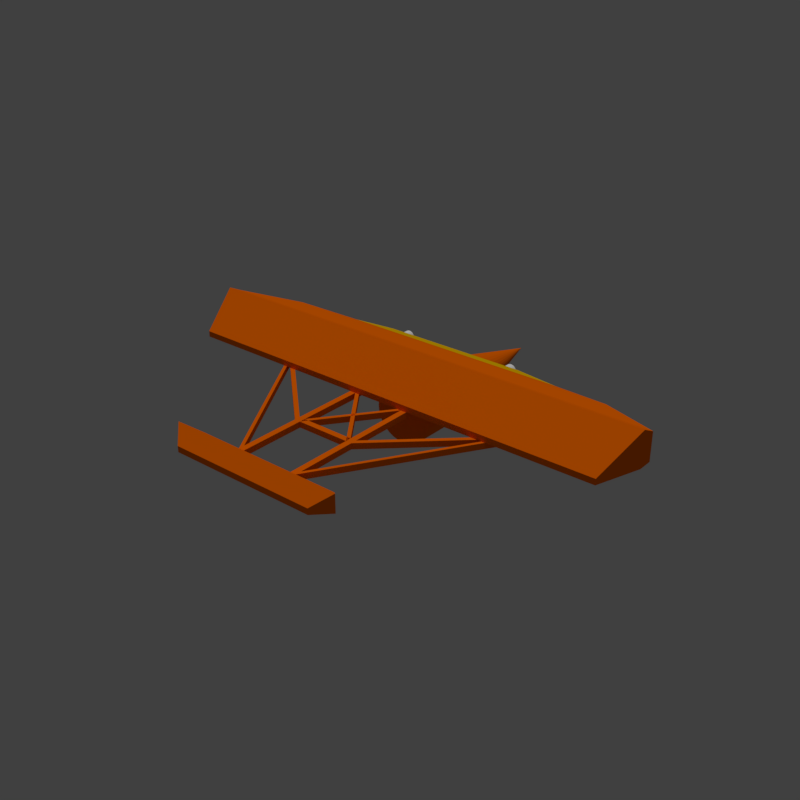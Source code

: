 # Source: WrightMilitaryFlyerOrange.blend  (saved by Blender 2.79.0; exported with 4.5.12 LTS)
import bpy
from mathutils import Matrix  # noqa: F401  (used for matrix-valued properties, if any)

bpy.ops.wm.read_factory_settings(use_empty=True)
scene = bpy.context.scene
scene.name = 'Scene'

# ---- collections
col_collection_1 = bpy.data.collections.new('Collection 1'); scene.collection.children.link(col_collection_1)

# ---- materials (node trees are filled in below, after node groups)
mat_wrightmilitaryflyerorange = bpy.data.materials.new('WrightMilitaryFlyerOrange')
mat_wrightmilitaryflyerorange.alpha_threshold = 0.0
mat_wrightmilitaryflyerorange.use_transparent_shadow = False
mat_wrightmilitaryflyerorange.diffuse_color = (1.0, 0.1605, 0.0, 1.0)
mat_wrightmilitaryflyerorange.roughness = 0.5
mat_wrightmilitaryflyerorange.specular_intensity = 0.0
mat_wrightmilitaryflyerlight = bpy.data.materials.new('WrightMilitaryFlyerLight')
mat_wrightmilitaryflyerlight.alpha_threshold = 0.0
mat_wrightmilitaryflyerlight.use_transparent_shadow = False
mat_wrightmilitaryflyerlight.diffuse_color = (1.0, 1.0, 1.0, 1.0)
mat_wrightmilitaryflyerlight.roughness = 0.5
mat_wrightmilitaryflyeryellow = bpy.data.materials.new('WrightMilitaryFlyerYellow')
mat_wrightmilitaryflyeryellow.alpha_threshold = 0.0
mat_wrightmilitaryflyeryellow.use_transparent_shadow = False
mat_wrightmilitaryflyeryellow.diffuse_color = (0.8, 0.4772, 0.0, 1.0)
mat_wrightmilitaryflyeryellow.roughness = 0.5
mat_wrightmilitaryflyeryellow.specular_intensity = 0.0

# ---- material node trees

# ---- world
world_world = bpy.data.worlds.new('World'); scene.world = world_world
world_world.color = (0.05088, 0.05088, 0.05088)
world_world.use_sun_shadow = False
world_world.sun_shadow_jitter_overblur = 0.0
world_world.cycles.sampling_method = 'MANUAL'

# ---- lights
light_sun = bpy.data.lights.new('Sun', 'SUN')
light_sun.transmission_factor = 0.0
light_sun.angle = 0.1993
light_sun.energy = 1.0
light_sun.shadow_buffer_clip_start = 0.5
light_sun.shadow_soft_size = 0.1
light_sun.shadow_cascade_max_distance = 1000.0

# ---- meshes
me_cone = bpy.data.meshes.new('Cone')
me_cone.from_pydata([(0.0, 1.0, -4.0), (0.1951, 0.9808, -4.0), (0.3827, 0.9239, -4.0), (0.5556, 0.8315, -4.0), (0.7071, 0.7071, -4.0), (0.8315, 0.5556, -4.0), (0.9239, 0.3827, -4.0), (0.9808, 0.1951, -4.0), (1.0, 3.972e-08, -4.0), (0.9808, -0.1951, -4.0), (0.9239, -0.3827, -4.0), (0.8315, -0.5556, -4.0), (0.7071, -0.7071, -4.0), (0.5556, -0.8315, -4.0), (0.3827, -0.9239, -4.0), (0.1951, -0.9808, -4.0), (-3.258e-07, -1.0, -4.0), (-0.1951, -0.9808, -4.0), (-0.3827, -0.9239, -4.0), (-0.5556, -0.8315, -4.0), (-0.7071, -0.7071, -4.0), (-0.8315, -0.5556, -4.0), (-0.9239, -0.3827, -4.0), (0.0, -1.192e-08, 0.0), (-0.9808, -0.1951, -4.0), (-1.0, 9.298e-07, -4.0), (-0.9808, 0.1951, -4.0), (-0.9239, 0.3827, -4.0), (-0.8315, 0.5556, -4.0), (-0.7071, 0.7071, -4.0), (-0.5556, 0.8315, -4.0), (-0.3827, 0.9239, -4.0), (-0.1951, 0.9808, -4.0), (5.347e-07, 1.0, -6.5), (0.1951, 0.9808, -6.5), (0.3827, 0.9239, -6.5), (0.5556, 0.8315, -6.5), (0.7071, 0.7071, -6.5), (0.8315, 0.5556, -6.5), (0.9239, 0.3827, -6.5), (0.9808, 0.1951, -6.5), (1.0, 3.376e-08, -6.5), (0.9808, -0.1951, -6.5), (0.9239, -0.3827, -6.5), (0.8315, -0.5556, -6.5), (0.7071, -0.7071, -6.5), (0.5556, -0.8315, -6.5), (0.3827, -0.9239, -6.5), (0.1951, -0.9808, -6.5), (2.088e-07, -1.0, -6.5), (-0.1951, -0.9808, -6.5), (-0.3827, -0.9239, -6.5), (-0.5556, -0.8315, -6.5), (-0.7071, -0.7071, -6.5), (-0.8315, -0.5556, -6.5), (-0.9239, -0.3827, -6.5), (-0.9808, -0.1951, -6.5), (-1.0, 9.239e-07, -6.5), (-0.9808, 0.1951, -6.5), (-0.9239, 0.3827, -6.5), (-0.8315, 0.5556, -6.5), (-0.7071, 0.7071, -6.5), (-0.5556, 0.8315, -6.5), (-0.3827, 0.9239, -6.5), (-0.1951, 0.9808, -6.5)], [], [(0, 23, 1), (1, 23, 2), (2, 23, 3), (3, 23, 4), (4, 23, 5), (5, 23, 6), (6, 23, 7), (7, 23, 8), (8, 23, 9), (9, 23, 10), (10, 23, 11), (11, 23, 12), (12, 23, 13), (13, 23, 14), (14, 23, 15), (15, 23, 16), (16, 23, 17), (17, 23, 18), (18, 23, 19), (19, 23, 20), (20, 23, 21), (21, 23, 22), (22, 23, 24), (24, 23, 25), (25, 23, 26), (26, 23, 27), (27, 23, 28), (28, 23, 29), (29, 23, 30), (30, 23, 31), (31, 23, 32), (32, 23, 0), (2, 3, 36, 35), (33, 34, 35, 36, 37, 38, 39, 40, 41, 42, 43, 44, 45, 46, 47, 48, 49, 50, 51, 52, 53, 54, 55, 56, 57, 58, 59, 60, 61, 62, 63, 64), (9, 10, 43, 42), (22, 24, 56, 55), (16, 17, 50, 49), (30, 31, 63, 62), (3, 4, 37, 36), (10, 11, 44, 43), (24, 25, 57, 56), (17, 18, 51, 50), (31, 32, 64, 63), (4, 5, 38, 37), (32, 0, 33, 64), (11, 12, 45, 44), (25, 26, 58, 57), (18, 19, 52, 51), (5, 6, 39, 38), (12, 13, 46, 45), (26, 27, 59, 58), (19, 20, 53, 52), (6, 7, 40, 39), (0, 1, 34, 33), (13, 14, 47, 46), (27, 28, 60, 59), (20, 21, 54, 53), (7, 8, 41, 40), (14, 15, 48, 47), (28, 29, 61, 60), (21, 22, 55, 54), (1, 2, 35, 34), (8, 9, 42, 41), (15, 16, 49, 48), (29, 30, 62, 61)])
me_cone.materials.append(mat_wrightmilitaryflyerorange)
me_cone.use_remesh_preserve_volume = False
me_cone.use_remesh_preserve_attributes = False
me_cone.use_mirror_vertex_groups = False
me_cone.update()
me_cylinder_001 = bpy.data.meshes.new('Cylinder.001')
me_cylinder_001.from_pydata([(0.0, 0.4, -0.25), (1.748e-08, 0.4, 0.05), (0.07804, 0.3923, -0.25), (0.07804, 0.3923, 0.05), (0.1531, 0.3696, -0.25), (0.1531, 0.3696, 0.05), (0.2222, 0.3326, -0.25), (0.2222, 0.3326, 0.05), (0.2828, 0.2828, -0.25), (0.2828, 0.2828, 0.05), (0.3326, 0.2222, -0.25), (0.3326, 0.2222, 0.05), (0.3696, 0.1531, -0.25), (0.3696, 0.1531, 0.05), (0.3923, 0.07804, -0.25), (0.3923, 0.07804, 0.05), (0.4, 3.02e-08, -0.25), (0.4, 4.768e-08, 0.05), (0.3923, -0.07804, -0.25), (0.3923, -0.07804, 0.05), (0.3696, -0.1531, -0.25), (0.3696, -0.1531, 0.05), (0.3326, -0.2222, -0.25), (0.3326, -0.2222, 0.05), (0.2828, -0.2828, -0.25), (0.2828, -0.2828, 0.05), (0.2222, -0.3326, -0.25), (0.2222, -0.3326, 0.05), (0.1531, -0.3696, -0.25), (0.1531, -0.3696, 0.05), (0.07804, -0.3923, -0.25), (0.07804, -0.3923, 0.05), (-1.303e-07, -0.4, -0.25), (-1.129e-07, -0.4, 0.05), (-0.07804, -0.3923, -0.25), (-0.07804, -0.3923, 0.05), (-0.1531, -0.3696, -0.25), (-0.1531, -0.3696, 0.05), (-0.2222, -0.3326, -0.25), (-0.2222, -0.3326, 0.05), (-0.2828, -0.2828, -0.25), (-0.2828, -0.2828, 0.05), (-0.3326, -0.2222, -0.25), (-0.3326, -0.2222, 0.05), (-0.3696, -0.1531, -0.25), (-0.3696, -0.1531, 0.05), (-0.3923, -0.07804, -0.25), (-0.3923, -0.07804, 0.05), (-0.4, 3.862e-07, -0.25), (-0.4, 4.037e-07, 0.05), (-0.3923, 0.07804, -0.25), (-0.3923, 0.07804, 0.05), (-0.3696, 0.1531, -0.25), (-0.3696, 0.1531, 0.05), (-0.3326, 0.2222, -0.25), (-0.3326, 0.2222, 0.05), (-0.2828, 0.2828, -0.25), (-0.2828, 0.2828, 0.05), (-0.2222, 0.3326, -0.25), (-0.2222, 0.3326, 0.05), (-0.1531, 0.3696, -0.25), (-0.1531, 0.3696, 0.05), (-0.07804, 0.3923, -0.25), (-0.07804, 0.3923, 0.05)], [], [(0, 1, 3, 2), (2, 3, 5, 4), (4, 5, 7, 6), (6, 7, 9, 8), (8, 9, 11, 10), (10, 11, 13, 12), (12, 13, 15, 14), (14, 15, 17, 16), (16, 17, 19, 18), (18, 19, 21, 20), (20, 21, 23, 22), (22, 23, 25, 24), (24, 25, 27, 26), (26, 27, 29, 28), (28, 29, 31, 30), (30, 31, 33, 32), (32, 33, 35, 34), (34, 35, 37, 36), (36, 37, 39, 38), (38, 39, 41, 40), (40, 41, 43, 42), (42, 43, 45, 44), (44, 45, 47, 46), (46, 47, 49, 48), (48, 49, 51, 50), (50, 51, 53, 52), (52, 53, 55, 54), (54, 55, 57, 56), (56, 57, 59, 58), (58, 59, 61, 60), (3, 1, 63, 61, 59, 57, 55, 53, 51, 49, 47, 45, 43, 41, 39, 37, 35, 33, 31, 29, 27, 25, 23, 21, 19, 17, 15, 13, 11, 9, 7, 5), (60, 61, 63, 62), (62, 63, 1, 0), (0, 2, 4, 6, 8, 10, 12, 14, 16, 18, 20, 22, 24, 26, 28, 30, 32, 34, 36, 38, 40, 42, 44, 46, 48, 50, 52, 54, 56, 58, 60, 62)])
me_cylinder_001.materials.append(mat_wrightmilitaryflyerlight)
me_cylinder_001.use_remesh_preserve_volume = False
me_cylinder_001.use_remesh_preserve_attributes = False
me_cylinder_001.use_mirror_vertex_groups = False
me_cylinder_001.update()
me_cylinder = bpy.data.meshes.new('Cylinder')
me_cylinder.from_pydata([(0.0, 0.4, -0.25), (1.748e-08, 0.4, 0.05), (0.07804, 0.3923, -0.25), (0.07804, 0.3923, 0.05), (0.1531, 0.3696, -0.25), (0.1531, 0.3696, 0.05), (0.2222, 0.3326, -0.25), (0.2222, 0.3326, 0.05), (0.2828, 0.2828, -0.25), (0.2828, 0.2828, 0.05), (0.3326, 0.2222, -0.25), (0.3326, 0.2222, 0.05), (0.3696, 0.1531, -0.25), (0.3696, 0.1531, 0.05), (0.3923, 0.07804, -0.25), (0.3923, 0.07804, 0.05), (0.4, 3.02e-08, -0.25), (0.4, 4.768e-08, 0.05), (0.3923, -0.07804, -0.25), (0.3923, -0.07804, 0.05), (0.3696, -0.1531, -0.25), (0.3696, -0.1531, 0.05), (0.3326, -0.2222, -0.25), (0.3326, -0.2222, 0.05), (0.2828, -0.2828, -0.25), (0.2828, -0.2828, 0.05), (0.2222, -0.3326, -0.25), (0.2222, -0.3326, 0.05), (0.1531, -0.3696, -0.25), (0.1531, -0.3696, 0.05), (0.07804, -0.3923, -0.25), (0.07804, -0.3923, 0.05), (-1.303e-07, -0.4, -0.25), (-1.129e-07, -0.4, 0.05), (-0.07804, -0.3923, -0.25), (-0.07804, -0.3923, 0.05), (-0.1531, -0.3696, -0.25), (-0.1531, -0.3696, 0.05), (-0.2222, -0.3326, -0.25), (-0.2222, -0.3326, 0.05), (-0.2828, -0.2828, -0.25), (-0.2828, -0.2828, 0.05), (-0.3326, -0.2222, -0.25), (-0.3326, -0.2222, 0.05), (-0.3696, -0.1531, -0.25), (-0.3696, -0.1531, 0.05), (-0.3923, -0.07804, -0.25), (-0.3923, -0.07804, 0.05), (-0.4, 3.862e-07, -0.25), (-0.4, 4.037e-07, 0.05), (-0.3923, 0.07804, -0.25), (-0.3923, 0.07804, 0.05), (-0.3696, 0.1531, -0.25), (-0.3696, 0.1531, 0.05), (-0.3326, 0.2222, -0.25), (-0.3326, 0.2222, 0.05), (-0.2828, 0.2828, -0.25), (-0.2828, 0.2828, 0.05), (-0.2222, 0.3326, -0.25), (-0.2222, 0.3326, 0.05), (-0.1531, 0.3696, -0.25), (-0.1531, 0.3696, 0.05), (-0.07804, 0.3923, -0.25), (-0.07804, 0.3923, 0.05)], [], [(0, 1, 3, 2), (2, 3, 5, 4), (4, 5, 7, 6), (6, 7, 9, 8), (8, 9, 11, 10), (10, 11, 13, 12), (12, 13, 15, 14), (14, 15, 17, 16), (16, 17, 19, 18), (18, 19, 21, 20), (20, 21, 23, 22), (22, 23, 25, 24), (24, 25, 27, 26), (26, 27, 29, 28), (28, 29, 31, 30), (30, 31, 33, 32), (32, 33, 35, 34), (34, 35, 37, 36), (36, 37, 39, 38), (38, 39, 41, 40), (40, 41, 43, 42), (42, 43, 45, 44), (44, 45, 47, 46), (46, 47, 49, 48), (48, 49, 51, 50), (50, 51, 53, 52), (52, 53, 55, 54), (54, 55, 57, 56), (56, 57, 59, 58), (58, 59, 61, 60), (3, 1, 63, 61, 59, 57, 55, 53, 51, 49, 47, 45, 43, 41, 39, 37, 35, 33, 31, 29, 27, 25, 23, 21, 19, 17, 15, 13, 11, 9, 7, 5), (60, 61, 63, 62), (62, 63, 1, 0), (0, 2, 4, 6, 8, 10, 12, 14, 16, 18, 20, 22, 24, 26, 28, 30, 32, 34, 36, 38, 40, 42, 44, 46, 48, 50, 52, 54, 56, 58, 60, 62)])
me_cylinder.materials.append(mat_wrightmilitaryflyerlight)
me_cylinder.use_remesh_preserve_volume = False
me_cylinder.use_remesh_preserve_attributes = False
me_cylinder.use_mirror_vertex_groups = False
me_cylinder.update()
me_cube_005 = bpy.data.meshes.new('Cube.005')
me_cube_005.from_pydata([(20.0, 0.5, -1.125), (-20.0, 0.5, -1.125), (20.0, 0.5, 1.125), (-20.0, 0.5, 1.125), (12.5, -0.5, -1.125), (-12.5, -0.5, -1.125), (12.5, -0.5, 1.125), (-12.5, -0.5, 1.125)], [], [(1, 3, 2, 0), (5, 4, 6, 7), (3, 1, 5, 7), (2, 3, 7, 6), (0, 2, 6, 4), (1, 0, 4, 5)])
me_cube_005.materials.append(mat_wrightmilitaryflyeryellow)
me_cube_005.use_remesh_preserve_volume = False
me_cube_005.use_remesh_preserve_attributes = False
me_cube_005.use_mirror_vertex_groups = False
me_cube_005.update()
me_cube_003 = bpy.data.meshes.new('Cube.003')
me_cube_003.from_pydata([(-6.5, 4.5, -0.5), (-6.5, 4.5, 0.5), (-5.5, 4.5, -0.5), (-5.5, 4.5, 0.5), (5.5, -4.5, -0.5), (5.5, -4.5, 0.5), (6.5, -4.5, 0.5), (6.5, -4.5, -0.5)], [], [(1, 0, 4, 5), (7, 6, 5, 4), (0, 2, 7, 4), (3, 1, 5, 6), (2, 3, 6, 7), (0, 1, 3, 2)])
me_cube_003.materials.append(mat_wrightmilitaryflyerorange)
me_cube_003.use_remesh_preserve_volume = False
me_cube_003.use_remesh_preserve_attributes = False
me_cube_003.use_mirror_vertex_groups = False
me_cube_003.update()
me_cube_002 = bpy.data.meshes.new('Cube.002')
me_cube_002.from_pydata([(-11.0, -5.5, -0.5), (-11.0, -5.5, 0.5), (-10.0, -5.5, -0.5), (-10.0, -5.5, 0.5), (14.0, -21.0, -0.5), (14.0, -21.0, 0.5), (15.0, -21.0, 0.5), (15.0, -21.0, -0.5)], [], [(1, 0, 4, 5), (7, 6, 5, 4), (0, 2, 7, 4), (3, 1, 5, 6), (2, 3, 6, 7), (0, 1, 3, 2)])
me_cube_002.materials.append(mat_wrightmilitaryflyerorange)
me_cube_002.use_remesh_preserve_volume = False
me_cube_002.use_remesh_preserve_attributes = False
me_cube_002.use_mirror_vertex_groups = False
me_cube_002.update()
me_cube_000 = bpy.data.meshes.new('Cube.000')
me_cube_000.from_pydata([(2.384e-07, -5.5, -0.5), (2.384e-07, -5.5, 0.5), (0.0, 5.5, -0.5), (0.0, 5.5, 0.5), (1.0, -5.5, -0.5), (1.0, -5.5, 0.5), (1.0, 5.5, -0.5), (1.0, 5.5, 0.5), (14.0, -20.5, -0.5), (14.0, -20.5, 0.5), (15.0, -20.5, 0.5), (15.0, -20.5, -0.5), (14.0, 20.5, 0.5), (14.0, 20.5, -0.5), (15.0, 20.5, -0.5), (15.0, 20.5, 0.5)], [], [(0, 1, 3, 2), (3, 7, 15, 12), (6, 7, 5, 4), (1, 0, 8, 9), (2, 6, 4, 0), (7, 3, 1, 5), (11, 10, 9, 8), (0, 4, 11, 8), (5, 1, 9, 10), (4, 5, 10, 11), (13, 12, 15, 14), (2, 3, 12, 13), (7, 6, 14, 15), (6, 2, 13, 14)])
me_cube_000.materials.append(mat_wrightmilitaryflyerorange)
me_cube_000.use_remesh_preserve_volume = False
me_cube_000.use_remesh_preserve_attributes = False
me_cube_000.use_mirror_vertex_groups = False
me_cube_000.update()
me_cube_010 = bpy.data.meshes.new('Cube.010')
me_cube_010.from_pydata([(-0.5, -7.0, 0.0), (-0.5, -7.0, 1.0), (-0.5, 21.0, 0.0), (-0.5, 21.0, 1.0), (0.5, -7.0, 0.0), (0.5, -7.0, 1.0), (0.5, 21.0, 0.0), (0.5, 21.0, 1.0)], [], [(0, 1, 3, 2), (2, 3, 7, 6), (6, 7, 5, 4), (4, 5, 1, 0), (2, 6, 4, 0), (7, 3, 1, 5)])
me_cube_010.materials.append(mat_wrightmilitaryflyerorange)
me_cube_010.use_remesh_preserve_volume = False
me_cube_010.use_remesh_preserve_attributes = False
me_cube_010.use_mirror_vertex_groups = False
me_cube_010.update()
me_cube_011 = bpy.data.meshes.new('Cube.011')
me_cube_011.from_pydata([(-12.5, -1.0, 0.0), (-12.5, -1.0, 1.0), (12.5, -1.0, 0.0), (12.5, -1.0, 1.0), (-15.0, 1.5, 3.0), (-15.0, 1.5, 0.0), (15.0, 1.5, 0.0), (15.0, 1.5, 3.0), (-12.5, 4.0, 1.0), (-12.5, 4.0, 0.0), (12.5, 4.0, 0.0), (12.5, 4.0, 1.0)], [], [(0, 2, 3, 1), (4, 7, 11, 8), (1, 3, 7, 4), (0, 1, 4, 5), (3, 2, 6, 7), (2, 0, 5, 6), (9, 8, 11, 10), (5, 4, 8, 9), (7, 6, 10, 11), (6, 5, 9, 10)])
me_cube_011.materials.append(mat_wrightmilitaryflyerorange)
me_cube_011.use_remesh_preserve_volume = False
me_cube_011.use_remesh_preserve_attributes = False
me_cube_011.use_mirror_vertex_groups = False
me_cube_011.update()
me_cube_008 = bpy.data.meshes.new('Cube.008')
me_cube_008.from_pydata([(-37.5, 6.854, 0.4826), (40.0, -0.646, -0.5174), (37.5, 6.854, 0.4826), (40.0, -0.646, 5.483), (-40.0, -3.146, -0.5174), (40.0, -3.146, -0.5174), (-40.0, -0.646, 5.483), (-37.5, 6.854, -0.5174), (37.5, 6.854, -0.5174), (-40.0, -0.646, -0.5174), (40.0, -3.146, 4.233), (-40.0, -3.146, 4.233), (30.0, -8.146, -0.5174), (-30.0, -8.146, -0.5174), (30.0, -8.146, 2.983), (-30.0, -8.146, 2.983), (20.0, -10.65, -0.5174), (-20.0, -10.65, -0.5174), (20.0, -10.65, 1.733), (-20.0, -10.65, 1.733)], [], [(4, 5, 12, 13), (3, 1, 8, 2), (4, 11, 6, 9), (8, 7, 0, 2), (5, 4, 9, 7, 8, 1), (9, 6, 0, 7), (10, 5, 1, 3), (11, 10, 3, 6), (6, 3, 2, 0), (15, 13, 17, 19), (11, 4, 13, 15), (5, 10, 14, 12), (10, 11, 15, 14), (17, 16, 18, 19), (14, 15, 19, 18), (12, 14, 18, 16), (13, 12, 16, 17)])
me_cube_008.materials.append(mat_wrightmilitaryflyerorange)
me_cube_008.use_remesh_preserve_volume = False
me_cube_008.use_remesh_preserve_attributes = False
me_cube_008.use_mirror_vertex_groups = False
me_cube_008.update()

# ---- objects
ob_sun = bpy.data.objects.new('Sun', light_sun)
ob_cone = bpy.data.objects.new('Cone', me_cone)
ob_cylinder_001 = bpy.data.objects.new('Cylinder.001', me_cylinder_001)
ob_cylinder = bpy.data.objects.new('Cylinder', me_cylinder)
ob_cube_006 = bpy.data.objects.new('Cube.006', me_cube_005)
ob_cube_005 = bpy.data.objects.new('Cube.005', me_cube_003)
ob_cube_004 = bpy.data.objects.new('Cube.004', me_cube_003)
ob_cube_003 = bpy.data.objects.new('Cube.003', me_cube_002)
ob_cube_002 = bpy.data.objects.new('Cube.002', me_cube_002)
ob_cube_001 = bpy.data.objects.new('Cube.001', me_cube_000)
ob_cube_000 = bpy.data.objects.new('Cube.000', me_cube_010)
ob_cube_011 = bpy.data.objects.new('Cube.011', me_cube_011)
ob_cube_010 = bpy.data.objects.new('Cube.010', me_cube_010)
ob_cube_008 = bpy.data.objects.new('Cube.008', me_cube_008)

# ---- transforms, parenting, visibility, modifiers, constraints
ob_sun.location = (0.9414, 2.074, 5.975)
ob_sun.lineart.crease_threshold = 0.0
ob_cone.location = (0.0, 7.55, -0.7)
ob_cone.rotation_euler = (4.712, -0.0, 0.0)
ob_cone.lineart.crease_threshold = 0.0
ob_cylinder_001.location = (-2.048, 3.809, 0.4241)
ob_cylinder_001.rotation_euler = (0.0, 1.571, 1.571)
ob_cylinder_001.scale = (0.5, -0.5, 1.0)
ob_cylinder_001.lineart.crease_threshold = 0.0
ob_cylinder.location = (2.048, 3.809, 0.4241)
ob_cylinder.rotation_euler = (0.0, 1.571, 1.571)
ob_cylinder.scale = (0.5, 0.5, 1.0)
ob_cylinder.lineart.crease_threshold = 0.0
ob_cube_006.location = (-4.125e-07, 3.457, 0.4491)
ob_cube_006.rotation_euler = (0.0, -0.0, 3.142)
ob_cube_006.scale = (0.2, 0.2, 0.2)
ob_cube_006.lineart.crease_threshold = 0.0
ob_cube_005.location = (-1.192e-07, -1.243, 0.1241)
ob_cube_005.rotation_euler = (0.0, 0.0, 1.571)
ob_cube_005.scale = (0.2, -0.2, 0.2)
ob_cube_005.lineart.crease_threshold = 0.0
ob_cube_004.location = (-1.192e-07, -1.243, 0.1241)
ob_cube_004.rotation_euler = (0.0, 0.0, 1.571)
ob_cube_004.scale = (0.2, 0.2, 0.2)
ob_cube_004.lineart.crease_threshold = 0.0
ob_cube_003.location = (1.192e-07, -2.543, 0.1241)
ob_cube_003.rotation_euler = (0.0, 0.0, 1.571)
ob_cube_003.scale = (0.2, -0.2, 0.2)
ob_cube_003.lineart.crease_threshold = 0.0
ob_cube_002.location = (1.192e-07, -2.543, 0.1241)
ob_cube_002.rotation_euler = (0.0, 0.0, 1.571)
ob_cube_002.scale = (0.2, 0.2, 0.2)
ob_cube_002.lineart.crease_threshold = 0.0
ob_cube_001.location = (1.192e-07, -2.543, 0.1241)
ob_cube_001.rotation_euler = (0.0, 0.0, 1.571)
ob_cube_001.scale = (0.2, 0.2, 0.2)
ob_cube_001.lineart.crease_threshold = 0.0
ob_cube_000.location = (-1.0, -0.5427, 0.02413)
ob_cube_000.rotation_euler = (0.0, -0.0, 3.142)
ob_cube_000.scale = (0.2, 0.2, 0.2)
ob_cube_000.lineart.crease_threshold = 0.0
ob_cube_011.location = (1.741e-07, -4.943, 0.02413)
ob_cube_011.rotation_euler = (0.0, -0.0, 3.142)
ob_cube_011.scale = (0.2, 0.2, 0.2)
ob_cube_011.lineart.crease_threshold = 0.0
ob_cube_010.location = (1.0, -0.5427, 0.02413)
ob_cube_010.rotation_euler = (0.0, -0.0, 3.142)
ob_cube_010.scale = (0.2, 0.2, 0.2)
ob_cube_010.lineart.crease_threshold = 0.0
ob_cube_008.location = (-6.763e-08, 1.228, 0.3276)
ob_cube_008.rotation_euler = (0.0, -0.0, 3.142)
ob_cube_008.scale = (0.2, 0.2, 0.2)
ob_cube_008.lineart.crease_threshold = 0.0

# ---- collection membership
col_collection_1.objects.link(ob_sun)
col_collection_1.objects.link(ob_cone)
col_collection_1.objects.link(ob_cylinder_001)
col_collection_1.objects.link(ob_cylinder)
col_collection_1.objects.link(ob_cube_006)
col_collection_1.objects.link(ob_cube_005)
col_collection_1.objects.link(ob_cube_004)
col_collection_1.objects.link(ob_cube_003)
col_collection_1.objects.link(ob_cube_002)
col_collection_1.objects.link(ob_cube_001)
col_collection_1.objects.link(ob_cube_000)
col_collection_1.objects.link(ob_cube_011)
col_collection_1.objects.link(ob_cube_010)
col_collection_1.objects.link(ob_cube_008)

# ---- scene / render settings (as saved in the file)
scene.frame_start = 1; scene.frame_end = 120; scene.frame_set(0)
scene.render.engine = 'BLENDER_EEVEE_NEXT'
scene.render.resolution_x = 1080
scene.render.resolution_percentage = 50
scene.render.dither_intensity = 0.0
scene.render.film_transparent = True
scene.cycles.use_denoising = False
scene.cycles.samples = 128
scene.cycles.sampling_pattern = 'TABULATED_SOBOL'
scene.cycles.use_adaptive_sampling = False
scene.cycles.use_light_tree = False
scene.cycles.blur_glossy = 0.0
scene.cycles.sample_clamp_indirect = 0.0
scene.view_settings.view_transform = 'Standard'
bpy.context.view_layer.update()

# ---- added for rendering (the .blend has no active camera): camera
cam_auto = bpy.data.cameras.new('AutoCamera')
cam_auto.lens = 50.0
cam_auto.sensor_width = 36.0
cam_auto.clip_end = 1000.0
ob_auto_camera = bpy.data.objects.new('AutoCamera', cam_auto)
scene.collection.objects.link(ob_auto_camera)
ob_auto_camera.location = (19.4618, -22.4505, 15.4315)
ob_auto_camera.rotation_euler = (1.09748, -7.21219e-08, 0.694738)
scene.camera = ob_auto_camera
bpy.context.view_layer.update()
